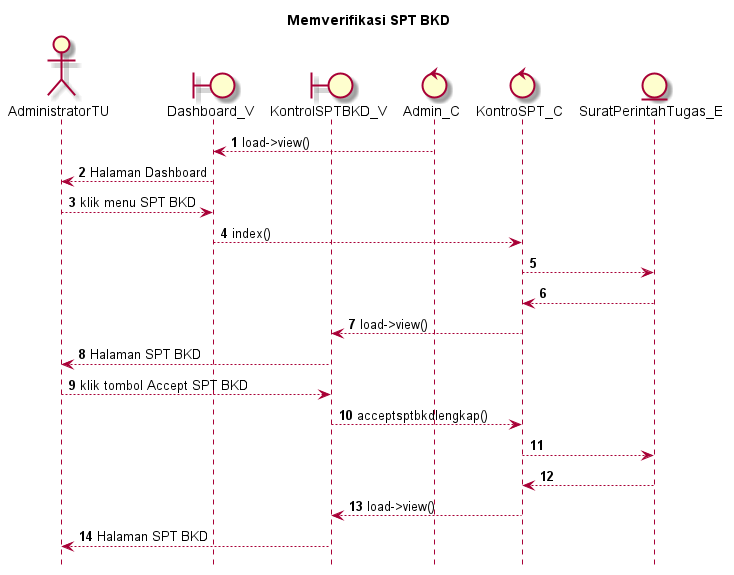

The diagram above was rendered by PlantUML. Its source (embedded in the PNG):
@startuml

autonumber
hide footbox
title Memverifikasi SPT BKD

Actor AdministratorTU
boundary Dashboard_V
boundary KontrolSPTBKD_V
control Admin_C
control KontroSPT_C
Entity SuratPerintahTugas_E

Admin_C --> Dashboard_V: load->view()
Dashboard_V --> AdministratorTU: Halaman Dashboard
AdministratorTU --> Dashboard_V: klik menu SPT BKD
Dashboard_V --> KontroSPT_C: index()
KontroSPT_C --> SuratPerintahTugas_E:
    
    SuratPerintahTugas_E --> KontroSPT_C:
    KontroSPT_C --> KontrolSPTBKD_V: load->view()
    KontrolSPTBKD_V --> AdministratorTU: Halaman SPT BKD

AdministratorTU --> KontrolSPTBKD_V: klik tombol Accept SPT BKD
KontrolSPTBKD_V --> KontroSPT_C: acceptsptbkdlengkap()
KontroSPT_C --> SuratPerintahTugas_E:
   
    SuratPerintahTugas_E --> KontroSPT_C:
    KontroSPT_C --> KontrolSPTBKD_V: load->view()
    KontrolSPTBKD_V --> AdministratorTU: Halaman SPT BKD

@enduml